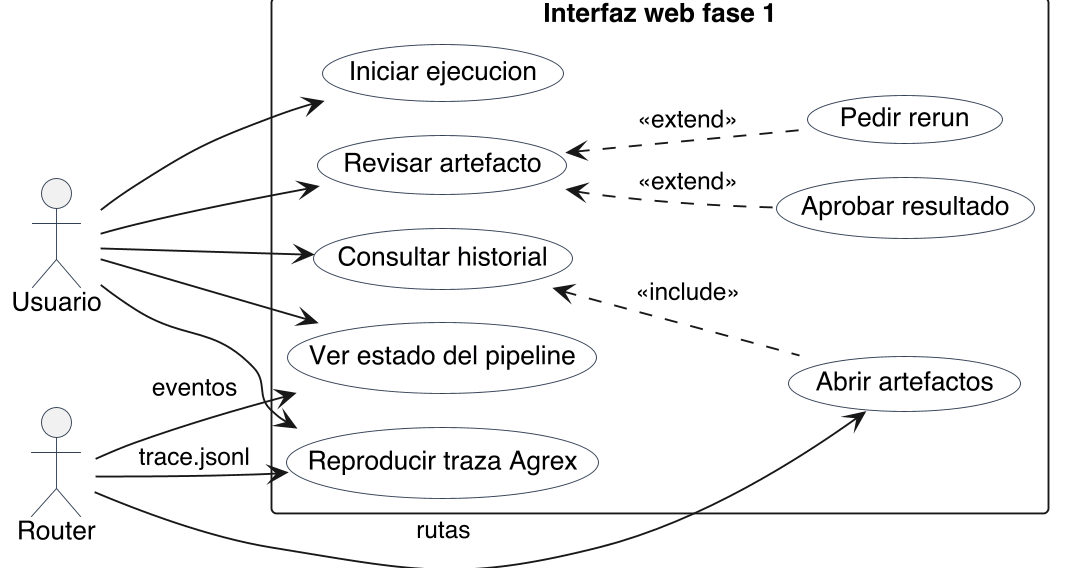

The diagram above was rendered by PlantUML. Its source (embedded in the PNG):
@startuml
!pragma layout smetana
left to right direction
skinparam backgroundColor white
skinparam dpi 180
skinparam shadowing false
skinparam defaultFontName Helvetica
skinparam packageStyle rectangle
skinparam usecase {
  BorderColor #334155
  BackgroundColor #F8FAFC
}
skinparam actor {
  BorderColor #334155
}

actor "Usuario" as User
actor "Router" as Router

rectangle "Interfaz web fase 1" {
  usecase "Iniciar ejecucion" as UCStart
  usecase "Ver estado del pipeline" as UCStatus
  usecase "Reproducir traza Agrex" as UCTrace
  usecase "Revisar artefacto" as UCReview
  usecase "Aprobar resultado" as UCApprove
  usecase "Pedir rerun" as UCRerun
  usecase "Consultar historial" as UCHistory
  usecase "Abrir artefactos" as UCArtifacts
}

User --> UCStart
User --> UCStatus
User --> UCTrace
User --> UCReview
User --> UCHistory
UCReview <.. UCApprove : <<extend>>
UCReview <.. UCRerun : <<extend>>
UCHistory <.. UCArtifacts : <<include>>
Router --> UCStatus : eventos
Router --> UCTrace : trace.jsonl
Router --> UCArtifacts : rutas
@enduml